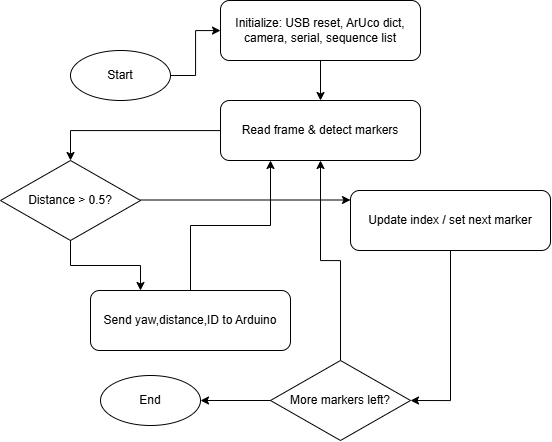

The diagram above was exported from draw.io. Its source (the exported page's mxGraphModel, read from the mxfile embedded in the PNG):
<mxGraphModel dx="1606" dy="1031" grid="0" gridSize="10" guides="1" tooltips="1" connect="1" arrows="1" fold="1" page="1" pageScale="1" pageWidth="850" pageHeight="1100" background="none" math="0" shadow="0">
  <root>
    <mxCell id="0" />
    <mxCell id="1" parent="0" />
    <mxCell id="ytLHxqBNHzEh-DTC1K2y-1" value="Start" style="ellipse;whiteSpace=wrap;html=1;" parent="1" vertex="1">
      <mxGeometry x="220" y="380" width="100" height="50" as="geometry" />
    </mxCell>
    <mxCell id="ytLHxqBNHzEh-DTC1K2y-2" value="Initialize: USB reset, ArUco dict, camera, serial, sequence list" style="rounded=1;whiteSpace=wrap;html=1;" parent="1" vertex="1">
      <mxGeometry x="370" y="330" width="200" height="60" as="geometry" />
    </mxCell>
    <mxCell id="ytLHxqBNHzEh-DTC1K2y-3" value="Read frame &amp; detect markers" style="rounded=1;whiteSpace=wrap;html=1;" parent="1" vertex="1">
      <mxGeometry x="370" y="430" width="200" height="60" as="geometry" />
    </mxCell>
    <mxCell id="ytLHxqBNHzEh-DTC1K2y-4" value="Distance &gt; 0.5?" style="rhombus;whiteSpace=wrap;html=1;" parent="1" vertex="1">
      <mxGeometry x="150" y="490" width="140" height="80" as="geometry" />
    </mxCell>
    <mxCell id="ytLHxqBNHzEh-DTC1K2y-5" value="Send yaw,distance,ID to Arduino" style="rounded=1;whiteSpace=wrap;html=1;" parent="1" vertex="1">
      <mxGeometry x="240" y="620" width="200" height="60" as="geometry" />
    </mxCell>
    <mxCell id="ytLHxqBNHzEh-DTC1K2y-6" value="Update index / set next marker" style="rounded=1;whiteSpace=wrap;html=1;" parent="1" vertex="1">
      <mxGeometry x="500" y="520" width="200" height="60" as="geometry" />
    </mxCell>
    <mxCell id="ytLHxqBNHzEh-DTC1K2y-7" value="More markers left?" style="rhombus;whiteSpace=wrap;html=1;" parent="1" vertex="1">
      <mxGeometry x="420" y="690" width="140" height="80" as="geometry" />
    </mxCell>
    <mxCell id="ytLHxqBNHzEh-DTC1K2y-8" value="End" style="ellipse;whiteSpace=wrap;html=1;" parent="1" vertex="1">
      <mxGeometry x="250" y="705" width="100" height="50" as="geometry" />
    </mxCell>
    <mxCell id="ytLHxqBNHzEh-DTC1K2y-9" style="edgeStyle=orthogonalEdgeStyle;rounded=0;orthogonalLoop=1;jettySize=auto;html=1;" parent="1" source="ytLHxqBNHzEh-DTC1K2y-1" target="ytLHxqBNHzEh-DTC1K2y-2" edge="1">
      <mxGeometry relative="1" as="geometry" />
    </mxCell>
    <mxCell id="ytLHxqBNHzEh-DTC1K2y-10" style="edgeStyle=orthogonalEdgeStyle;rounded=0;orthogonalLoop=1;jettySize=auto;html=1;" parent="1" source="ytLHxqBNHzEh-DTC1K2y-2" target="ytLHxqBNHzEh-DTC1K2y-3" edge="1">
      <mxGeometry relative="1" as="geometry" />
    </mxCell>
    <mxCell id="ytLHxqBNHzEh-DTC1K2y-11" style="edgeStyle=orthogonalEdgeStyle;rounded=0;orthogonalLoop=1;jettySize=auto;html=1;entryX=0.5;entryY=0;entryDx=0;entryDy=0;" parent="1" source="ytLHxqBNHzEh-DTC1K2y-3" target="ytLHxqBNHzEh-DTC1K2y-4" edge="1">
      <mxGeometry relative="1" as="geometry" />
    </mxCell>
    <mxCell id="ytLHxqBNHzEh-DTC1K2y-12" style="edgeStyle=orthogonalEdgeStyle;rounded=0;orthogonalLoop=1;jettySize=auto;html=1;entryX=0.25;entryY=0;entryDx=0;entryDy=0;" parent="1" source="ytLHxqBNHzEh-DTC1K2y-4" target="ytLHxqBNHzEh-DTC1K2y-5" edge="1">
      <mxGeometry relative="1" as="geometry">
        <mxPoint x="200" y="690" as="targetPoint" />
      </mxGeometry>
    </mxCell>
    <mxCell id="ytLHxqBNHzEh-DTC1K2y-13" style="edgeStyle=orthogonalEdgeStyle;rounded=0;orthogonalLoop=1;jettySize=auto;html=1;entryX=0.25;entryY=1;entryDx=0;entryDy=0;" parent="1" source="ytLHxqBNHzEh-DTC1K2y-5" target="ytLHxqBNHzEh-DTC1K2y-3" edge="1">
      <mxGeometry relative="1" as="geometry" />
    </mxCell>
    <mxCell id="ytLHxqBNHzEh-DTC1K2y-14" style="edgeStyle=orthogonalEdgeStyle;rounded=0;orthogonalLoop=1;jettySize=auto;html=1;" parent="1" edge="1">
      <mxGeometry relative="1" as="geometry">
        <mxPoint x="500" y="529.5" as="targetPoint" />
        <mxPoint x="290" y="529.5" as="sourcePoint" />
      </mxGeometry>
    </mxCell>
    <mxCell id="ytLHxqBNHzEh-DTC1K2y-15" style="edgeStyle=orthogonalEdgeStyle;rounded=0;orthogonalLoop=1;jettySize=auto;html=1;entryX=1;entryY=0.5;entryDx=0;entryDy=0;" parent="1" source="ytLHxqBNHzEh-DTC1K2y-6" target="ytLHxqBNHzEh-DTC1K2y-7" edge="1">
      <mxGeometry relative="1" as="geometry" />
    </mxCell>
    <mxCell id="ytLHxqBNHzEh-DTC1K2y-16" style="edgeStyle=orthogonalEdgeStyle;rounded=0;orthogonalLoop=1;jettySize=auto;html=1;startArrow=none;startFill=0;" parent="1" source="ytLHxqBNHzEh-DTC1K2y-7" target="ytLHxqBNHzEh-DTC1K2y-3" edge="1">
      <mxGeometry relative="1" as="geometry">
        <mxPoint x="440" y="890" as="targetPoint" />
      </mxGeometry>
    </mxCell>
    <mxCell id="ytLHxqBNHzEh-DTC1K2y-17" style="edgeStyle=orthogonalEdgeStyle;rounded=0;orthogonalLoop=1;jettySize=auto;html=1;" parent="1" source="ytLHxqBNHzEh-DTC1K2y-7" target="ytLHxqBNHzEh-DTC1K2y-8" edge="1">
      <mxGeometry relative="1" as="geometry">
        <mxPoint x="330" y="895" as="targetPoint" />
      </mxGeometry>
    </mxCell>
  </root>
</mxGraphModel>